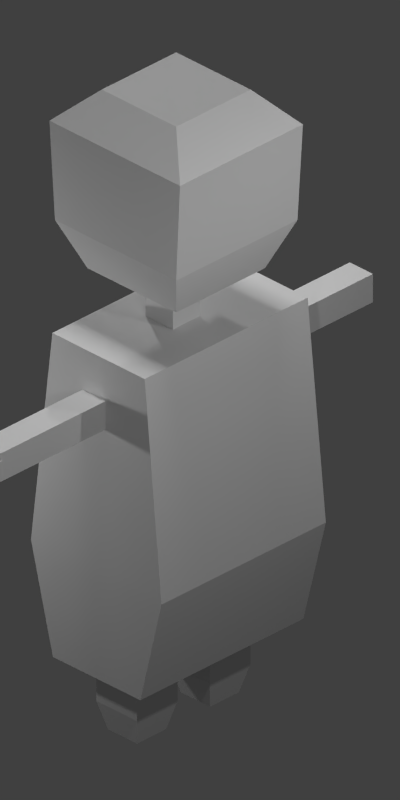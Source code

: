 # Source: indian.blend  (saved by Blender 2.69.0; exported with 4.5.12 LTS)
import bpy
from mathutils import Matrix  # noqa: F401  (used for matrix-valued properties, if any)

bpy.ops.wm.read_factory_settings(use_empty=True)
scene = bpy.context.scene
scene.name = 'Scene'

# ---- collections
col_collection_1 = bpy.data.collections.new('Collection 1'); scene.collection.children.link(col_collection_1)

# ---- materials (node trees are filled in below, after node groups)
mat_material = bpy.data.materials.new('Material')
mat_material.alpha_threshold = 0.0
mat_material.use_transparent_shadow = False
mat_material.roughness = 0.5
mat_material.line_color = (0.0, 0.0, 0.0, 1.0)

# ---- material node trees

# ---- world
world_world = bpy.data.worlds.new('World'); scene.world = world_world
world_world.color = (0.05088, 0.05088, 0.05088)
world_world.use_sun_shadow = False
world_world.sun_shadow_jitter_overblur = 0.0
world_world.cycles.sampling_method = 'MANUAL'
world_world.cycles.sample_map_resolution = 256

# ---- cameras
cam_camera_001 = bpy.data.cameras.new('Camera.001')
cam_camera_001.type = 'ORTHO'
cam_camera_001.clip_end = 100.0
cam_camera_001.lens = 35.0
cam_camera_001.sensor_width = 32.0
cam_camera_001.sensor_height = 18.0
cam_camera_001.ortho_scale = 7.314
cam_camera_001.shift_x = -0.208
cam_camera_001.shift_y = 0.202
cam_camera_001.dof.focus_distance = 0.0
cam_camera_001.dof.aperture_fstop = 128.0
cam_camera = bpy.data.cameras.new('Camera')
cam_camera.type = 'ORTHO'
cam_camera.clip_end = 100.0
cam_camera.lens = 35.0
cam_camera.sensor_width = 32.0
cam_camera.sensor_height = 18.0
cam_camera.ortho_scale = 7.314
cam_camera.shift_x = -0.2
cam_camera.shift_y = 0.232
cam_camera.dof.focus_distance = 0.0
cam_camera.dof.aperture_fstop = 128.0

# ---- lights
light_lamp_003 = bpy.data.lights.new('Lamp.003', 'POINT')
light_lamp_003.transmission_factor = 0.0
light_lamp_003.cutoff_distance = 30.0
light_lamp_003.energy = 100.0
light_lamp_003.shadow_buffer_clip_start = 1.001
light_lamp_003.shadow_soft_size = 0.1
light_lamp_003.shadow_maximum_resolution = 0.006
light_lamp_003.use_absolute_resolution = True
light_lamp_003.cycles.use_multiple_importance_sampling = False
light_lamp_002 = bpy.data.lights.new('Lamp.002', 'POINT')
light_lamp_002.transmission_factor = 0.0
light_lamp_002.cutoff_distance = 30.0
light_lamp_002.energy = 100.0
light_lamp_002.shadow_buffer_clip_start = 1.001
light_lamp_002.shadow_soft_size = 0.1
light_lamp_002.shadow_maximum_resolution = 0.006
light_lamp_002.use_absolute_resolution = True
light_lamp_002.cycles.use_multiple_importance_sampling = False
light_lamp_001 = bpy.data.lights.new('Lamp.001', 'POINT')
light_lamp_001.transmission_factor = 0.0
light_lamp_001.cutoff_distance = 30.0
light_lamp_001.energy = 100.0
light_lamp_001.shadow_buffer_clip_start = 1.001
light_lamp_001.shadow_soft_size = 0.1
light_lamp_001.shadow_maximum_resolution = 0.006
light_lamp_001.use_absolute_resolution = True
light_lamp_001.cycles.use_multiple_importance_sampling = False
light_sun = bpy.data.lights.new('Sun', 'SUN')
light_sun.transmission_factor = 0.0
light_sun.angle = 0.1993
light_sun.energy = 1.0
light_sun.shadow_buffer_clip_start = 0.5
light_sun.shadow_soft_size = 0.1
light_sun.shadow_cascade_max_distance = 1000.0
light_sun.cycles.use_multiple_importance_sampling = False
light_lamp = bpy.data.lights.new('Lamp', 'POINT')
light_lamp.transmission_factor = 0.0
light_lamp.cutoff_distance = 30.0
light_lamp.energy = 100.0
light_lamp.shadow_buffer_clip_start = 1.001
light_lamp.shadow_soft_size = 0.1
light_lamp.shadow_maximum_resolution = 0.006
light_lamp.use_absolute_resolution = True
light_lamp.cycles.use_multiple_importance_sampling = False

# ---- meshes
me_cube_005 = bpy.data.meshes.new('Cube.005')
me_cube_005.from_pydata([(-1.354, -3.407, -6.518), (-1.354, -1.407, -6.518), (11.53, -1.407, -5.869), (11.53, -3.407, -5.869), (-1.473, -3.407, -5.376), (-1.473, -1.407, -5.376), (11.44, -1.407, -4.795), (11.44, -3.407, -4.795), (11.3, -2.233, -4.787), (11.3, -2.582, -4.787), (10.46, -2.582, -4.764), (10.46, -2.233, -4.764), (11.16, -1.407, -3.559), (11.16, -3.407, -3.559), (10.39, -2.582, -3.542), (10.39, -2.233, -3.542), (10.35, -2.478, -5.936), (10.36, -2.337, -5.93), (11.53, -2.337, -5.869), (11.53, -2.478, -5.869), (10.56, -2.478, -6.36), (10.56, -2.337, -6.36), (11.47, -2.337, -6.314), (11.47, -2.478, -6.314), (9.264, -2.691, -9.336), (9.264, -2.123, -9.336), (12.92, -2.123, -9.152), (12.92, -2.691, -9.152)], [], [(4, 5, 1, 0), (5, 6, 2, 1), (6, 7, 3, 2), (7, 4, 0, 3), (3, 0, 16, 19), (4, 7, 11, 8), (11, 10, 9, 8), (6, 10, 14, 12), (6, 5, 9, 10), (5, 4, 8, 9), (13, 12, 14, 15), (11, 7, 13, 15), (10, 11, 15, 14), (7, 6, 12, 13), (19, 16, 20, 23), (2, 3, 19, 18), (1, 2, 18, 17), (0, 1, 17, 16), (23, 20, 24, 27), (18, 19, 23, 22), (17, 18, 22, 21), (16, 17, 21, 20), (24, 25, 26, 27), (22, 23, 27, 26), (21, 22, 26, 25), (20, 21, 25, 24)])
me_cube_005.use_remesh_preserve_volume = False
me_cube_005.use_remesh_preserve_attributes = False
me_cube_005.use_mirror_vertex_groups = False
me_cube_005.update()
me_cube_004 = bpy.data.meshes.new('Cube.004')
me_cube_004.from_pydata([(-1.0, -1.0, -1.0), (-1.0, 3.897, -1.0), (1.0, 3.897, -1.0), (1.0, -1.0, -1.0), (-1.0, -1.0, 1.0), (-1.0, 3.897, 1.0), (1.0, 3.897, 1.0), (1.0, -1.0, 1.0), (-1.0, 8.859, -1.0), (1.0, 8.859, -1.0), (-1.0, 8.859, 1.0), (1.0, 8.859, 1.0)], [], [(4, 5, 1, 0), (2, 1, 8, 9), (6, 7, 3, 2), (7, 4, 0, 3), (0, 1, 2, 3), (7, 6, 5, 4), (10, 11, 9, 8), (6, 2, 9, 11), (5, 6, 11, 10), (1, 5, 10, 8)])
me_cube_004.use_remesh_preserve_volume = False
me_cube_004.use_remesh_preserve_attributes = False
me_cube_004.use_mirror_vertex_groups = False
me_cube_004.update()
me_cube_006 = bpy.data.meshes.new('Cube.006')
me_cube_006.from_pydata([(-1.0, -1.0, -1.0), (-1.0, 3.897, -1.0), (1.0, 3.897, -1.0), (1.0, -1.0, -1.0), (-1.0, -1.0, 1.0), (-1.0, 3.897, 1.0), (1.0, 3.897, 1.0), (1.0, -1.0, 1.0), (-1.0, 8.859, -1.0), (1.0, 8.859, -1.0), (-1.0, 8.859, 1.0), (1.0, 8.859, 1.0)], [], [(4, 5, 1, 0), (2, 1, 8, 9), (6, 7, 3, 2), (7, 4, 0, 3), (0, 1, 2, 3), (7, 6, 5, 4), (10, 11, 9, 8), (6, 2, 9, 11), (5, 6, 11, 10), (1, 5, 10, 8)])
me_cube_006.use_remesh_preserve_volume = False
me_cube_006.use_remesh_preserve_attributes = False
me_cube_006.use_mirror_vertex_groups = False
me_cube_006.update()
me_plane = bpy.data.meshes.new('Plane')
me_plane.from_pydata([(1.0, -1.0, 0.0), (-1.0, -1.0, 0.0), (1.0, 1.0, 0.0), (-1.0, 1.0, 0.0), (1.368, -1.368, 0.8887), (-1.368, -1.368, 0.8887), (1.368, 1.368, 0.8887), (-1.368, 1.368, 0.8887), (1.473, -1.386, 2.683), (-1.473, -1.386, 2.683), (1.473, 1.386, 2.683), (-1.473, 1.386, 2.683), (0.8395, -0.8395, 3.291), (-0.8395, -0.8395, 3.291), (0.8395, 0.8395, 3.291), (-0.8395, 0.8395, 3.291)], [], [(1, 3, 2, 0), (4, 6, 10, 8), (0, 2, 6, 4), (3, 1, 5, 7), (2, 3, 7, 6), (1, 0, 4, 5), (8, 10, 14, 12), (7, 5, 9, 11), (6, 7, 11, 10), (5, 4, 8, 9), (13, 12, 14, 15), (11, 9, 13, 15), (10, 11, 15, 14), (9, 8, 12, 13)])
me_plane.use_remesh_preserve_volume = False
me_plane.use_remesh_preserve_attributes = False
me_plane.use_mirror_vertex_groups = False
me_plane.update()
me_cube_001 = bpy.data.meshes.new('Cube.001')
me_cube_001.from_pydata([(-1.0, -1.0, -1.0), (-1.0, 1.0, -1.0), (1.0, 1.0, -1.0), (1.0, -1.0, -1.0), (-1.0, -1.0, 1.0), (-1.0, 1.0, 1.0), (1.0, 1.0, 1.0), (1.0, -1.0, 1.0), (-0.715, -0.715, -2.139), (-0.715, 0.715, -2.139), (0.715, 0.715, -2.139), (0.715, -0.715, -2.139)], [], [(4, 5, 1, 0), (5, 6, 2, 1), (6, 7, 3, 2), (7, 4, 0, 3), (3, 0, 8, 11), (7, 6, 5, 4), (8, 9, 10, 11), (2, 3, 11, 10), (1, 2, 10, 9), (0, 1, 9, 8)])
me_cube_001.use_remesh_preserve_volume = False
me_cube_001.use_remesh_preserve_attributes = False
me_cube_001.use_mirror_vertex_groups = False
me_cube_001.update()
me_cube_002 = bpy.data.meshes.new('Cube.002')
me_cube_002.from_pydata([(-1.0, -1.0, -1.0), (-1.0, 1.0, -1.0), (1.0, 1.0, -1.0), (1.0, -1.0, -1.0), (-1.0, -1.0, 1.0), (-1.0, 1.0, 1.0), (1.0, 1.0, 1.0), (1.0, -1.0, 1.0), (-0.715, -0.715, -2.139), (-0.715, 0.715, -2.139), (0.715, 0.715, -2.139), (0.715, -0.715, -2.139)], [], [(4, 5, 1, 0), (5, 6, 2, 1), (6, 7, 3, 2), (7, 4, 0, 3), (3, 0, 8, 11), (7, 6, 5, 4), (8, 9, 10, 11), (2, 3, 11, 10), (1, 2, 10, 9), (0, 1, 9, 8)])
me_cube_002.use_remesh_preserve_volume = False
me_cube_002.use_remesh_preserve_attributes = False
me_cube_002.use_mirror_vertex_groups = False
me_cube_002.update()
me_cube_003 = bpy.data.meshes.new('Cube.003')
me_cube_003.from_pydata([(-1.0, -1.0, -1.0), (-1.0, 1.0, -1.0), (1.0, 1.0, -1.0), (1.0, -1.0, -1.0), (-1.0, -1.0, 3.364), (-1.0, 1.0, 3.364), (1.0, 1.0, 3.364), (1.0, -1.0, 3.364)], [], [(4, 5, 1, 0), (5, 6, 2, 1), (6, 7, 3, 2), (7, 4, 0, 3), (0, 1, 2, 3), (7, 6, 5, 4)])
me_cube_003.use_remesh_preserve_volume = False
me_cube_003.use_remesh_preserve_attributes = False
me_cube_003.use_mirror_vertex_groups = False
me_cube_003.update()
me_cube = bpy.data.meshes.new('Cube')
me_cube.from_pydata([(0.4042, -0.456, -1.0), (0.4044, -4.198, -1.0), (-1.599, -4.201, -1.004), (-1.596, -0.456, -1.0), (0.9019, -0.4376, 1.0), (0.9019, -4.21, 1.0), (-2.093, -4.21, 1.0), (-2.093, -0.4376, 1.0), (0.5026, -0.4571, 5.058), (0.5026, -4.196, 5.058), (-1.615, -4.196, 5.058), (-1.615, -0.4571, 5.058)], [], [(0, 1, 2, 3), (7, 6, 10, 11), (0, 4, 5, 1), (1, 5, 6, 2), (2, 6, 7, 3), (4, 0, 3, 7), (8, 11, 10, 9), (6, 5, 9, 10), (4, 7, 11, 8), (5, 4, 8, 9)])
me_cube.materials.append(mat_material)
me_cube.use_remesh_preserve_volume = False
me_cube.use_remesh_preserve_attributes = False
me_cube.use_mirror_vertex_groups = False
me_cube.update()
arm_body = bpy.data.armatures.new('Body')  # bones are not reproduced

# ---- objects
ob_camera_001 = bpy.data.objects.new('Camera.001', cam_camera_001)
ob_armature = bpy.data.objects.new('Armature', arm_body)
ob_cube_006 = bpy.data.objects.new('Cube.006', me_cube_005)
ob_cube_005 = bpy.data.objects.new('Cube.005', me_cube_004)
ob_cube_004 = bpy.data.objects.new('Cube.004', me_cube_006)
ob_plane = bpy.data.objects.new('Plane', me_plane)
ob_cube_001 = bpy.data.objects.new('Cube.001', me_cube_001)
ob_cube_002 = bpy.data.objects.new('Cube.002', me_cube_002)
ob_cube_003 = bpy.data.objects.new('Cube.003', me_cube_003)
ob_cube = bpy.data.objects.new('Cube', me_cube)
ob_lamp_003 = bpy.data.objects.new('Lamp.003', light_lamp_003)
ob_lamp_002 = bpy.data.objects.new('Lamp.002', light_lamp_002)
ob_lamp_001 = bpy.data.objects.new('Lamp.001', light_lamp_001)
ob_sun = bpy.data.objects.new('Sun', light_sun)
ob_lamp = bpy.data.objects.new('Lamp', light_lamp)
ob_camera = bpy.data.objects.new('Camera', cam_camera)

# ---- transforms, parenting, visibility, modifiers, constraints
ob_camera_001.location = (-7.094, 5.346, 6.672)
ob_camera_001.rotation_euler = (1.047, 0.0, 3.927)
ob_camera_001.lock_rotations_4d = False
ob_camera_001.empty_display_type = 'ARROWS'
ob_camera_001.color = (0.0, 0.0, 0.0, 0.0)
ob_camera_001.display_type = 'WIRE'
ob_camera_001.lineart.crease_threshold = 0.0
ob_armature.location = (-2.593, 0.01447, 1.341)
ob_armature.lineart.crease_threshold = 0.0
ob_cube_006.parent = ob_armature
ob_cube_006.matrix_parent_inverse = Matrix(((1.0, 0.0, 0.0, 2.593), (0.0, 1.0, 0.0, -0.01447), (0.0, 0.0, 1.0, -1.341), (0.0, 0.0, 0.0, 1.0)))
ob_cube_006.location = (0.4986, -2.624, 4.641)
ob_cube_006.rotation_euler = (0.003323, 0.0226, -1.567)
ob_cube_006.scale = (0.1764, 0.1764, 0.1764)
ob_cube_006.lineart.crease_threshold = 0.0
_vg = ob_cube_006.vertex_groups.new(name='Spine')
_vg = ob_cube_006.vertex_groups.new(name='Bone.005')
_vg = ob_cube_006.vertex_groups.new(name='LeftArm')
_vg = ob_cube_006.vertex_groups.new(name='LeftHand')
_vg = ob_cube_006.vertex_groups.new(name='Bone.008')
_vg = ob_cube_006.vertex_groups.new(name='RightArm')
_vg = ob_cube_006.vertex_groups.new(name='RightHand')
_vg = ob_cube_006.vertex_groups.new(name='Neck')
_vg = ob_cube_006.vertex_groups.new(name='Head')
_vg = ob_cube_006.vertex_groups.new(name='Bone.001')
_vg = ob_cube_006.vertex_groups.new(name='RightFoot')
_vg = ob_cube_006.vertex_groups.new(name='Bone.003')
_vg = ob_cube_006.vertex_groups.new(name='LeftFoot')
_vg = ob_cube_006.vertex_groups.new(name='RightHandObject')
_vg.add([0, 1, 2, 3, 4, 5, 6, 7, 8, 9, 10, 11, 12, 13, 14, 15, 16, 17, 18, 19, 20, 21, 22, 23, 24, 25, 26, 27], 1.0, 'REPLACE')
_m = ob_cube_006.modifiers.new('Armature', 'ARMATURE')
_m.object = ob_armature
ob_cube_005.parent = ob_armature
ob_cube_005.matrix_parent_inverse = Matrix(((1.0, 0.0, 0.0, 2.593), (0.0, 1.0, 0.0, -0.01447), (0.0, 0.0, 1.0, -1.341), (0.0, 0.0, 0.0, 1.0)))
ob_cube_005.location = (0.09148, 2.311, 3.556)
ob_cube_005.scale = (-0.1491, -0.1491, -0.1491)
ob_cube_005.lineart.crease_threshold = 0.0
_vg = ob_cube_005.vertex_groups.new(name='Spine')
_vg = ob_cube_005.vertex_groups.new(name='Bone.005')
_vg = ob_cube_005.vertex_groups.new(name='LeftArm')
_vg.add([1, 2, 5, 6], 1.0, 'REPLACE')
_vg = ob_cube_005.vertex_groups.new(name='LeftHand')
_vg.add([0, 3, 4, 7], 1.0, 'REPLACE')
_vg = ob_cube_005.vertex_groups.new(name='Bone.008')
_vg = ob_cube_005.vertex_groups.new(name='RightArm')
_vg = ob_cube_005.vertex_groups.new(name='RightHand')
_vg = ob_cube_005.vertex_groups.new(name='Neck')
_vg = ob_cube_005.vertex_groups.new(name='Head')
_vg = ob_cube_005.vertex_groups.new(name='Bone.001')
_vg = ob_cube_005.vertex_groups.new(name='RightFoot')
_vg = ob_cube_005.vertex_groups.new(name='Bone.003')
_vg = ob_cube_005.vertex_groups.new(name='LeftFoot')
_m = ob_cube_005.modifiers.new('Armature', 'ARMATURE')
_m.object = ob_armature
ob_cube_004.parent = ob_armature
ob_cube_004.matrix_parent_inverse = Matrix(((1.0, 0.0, 0.0, 2.593), (0.0, 1.0, 0.0, -0.01447), (0.0, 0.0, 1.0, -1.341), (0.0, 0.0, 0.0, 1.0)))
ob_cube_004.location = (0.09148, -1.032, 3.625)
ob_cube_004.scale = (-0.1491, -0.1491, -0.1491)
ob_cube_004.lineart.crease_threshold = 0.0
_vg = ob_cube_004.vertex_groups.new(name='RightHand')
_vg.add([8, 9, 10, 11], 1.0, 'REPLACE')
_vg = ob_cube_004.vertex_groups.new(name='RightArm')
_vg.add([1, 2, 5, 6], 1.0, 'REPLACE')
_vg = ob_cube_004.vertex_groups.new(name='Spine')
_vg = ob_cube_004.vertex_groups.new(name='Bone.005')
_vg = ob_cube_004.vertex_groups.new(name='LeftArm')
_vg = ob_cube_004.vertex_groups.new(name='LeftHand')
_vg = ob_cube_004.vertex_groups.new(name='Bone.008')
_vg = ob_cube_004.vertex_groups.new(name='Neck')
_vg = ob_cube_004.vertex_groups.new(name='Head')
_vg = ob_cube_004.vertex_groups.new(name='Bone.001')
_vg = ob_cube_004.vertex_groups.new(name='RightFoot')
_vg = ob_cube_004.vertex_groups.new(name='Bone.003')
_vg = ob_cube_004.vertex_groups.new(name='LeftFoot')
_m = ob_cube_004.modifiers.new('Armature', 'ARMATURE')
_m.object = ob_armature
ob_plane.parent = ob_armature
ob_plane.matrix_parent_inverse = Matrix(((1.0, 0.0, 0.0, 2.593), (0.0, 1.0, 0.0, -0.01447), (0.0, 0.0, 1.0, -1.341), (0.0, 0.0, 0.0, 1.0)))
ob_plane.location = (0.1323, 0.02524, 4.716)
ob_plane.scale = (0.5731, 0.5731, 0.5731)
ob_plane.lineart.crease_threshold = 0.0
_vg = ob_plane.vertex_groups.new(name='LeftArm')
_vg = ob_plane.vertex_groups.new(name='LeftHand')
_vg = ob_plane.vertex_groups.new(name='RightArm')
_vg = ob_plane.vertex_groups.new(name='RightHand')
_vg = ob_plane.vertex_groups.new(name='Head')
_vg.add([0, 1, 2, 3, 4, 5, 6, 7, 8, 9, 10, 11, 12, 13, 14, 15], 1.0, 'REPLACE')
_vg = ob_plane.vertex_groups.new(name='RightFoot')
_vg = ob_plane.vertex_groups.new(name='LeftFoot')
_m = ob_plane.modifiers.new('Armature', 'ARMATURE')
_m.object = ob_armature
ob_cube_001.parent = ob_armature
ob_cube_001.matrix_parent_inverse = Matrix(((1.0, 0.0, 0.0, 2.593), (0.0, 1.0, 0.0, -0.01447), (0.0, 0.0, 1.0, -1.341), (0.0, 0.0, 0.0, 1.0)))
ob_cube_001.location = (0.1129, -0.4624, 0.6025)
ob_cube_001.scale = (0.2629, 0.2629, 0.2629)
ob_cube_001.lineart.crease_threshold = 0.0
_vg = ob_cube_001.vertex_groups.new(name='RightFoot')
_vg.add([0, 1, 2, 3, 8, 9, 10, 11], 1.0, 'REPLACE')
_vg = ob_cube_001.vertex_groups.new(name='Spine')
_vg.add([4, 5, 6, 7], 1.0, 'REPLACE')
_vg = ob_cube_001.vertex_groups.new(name='Bone.005')
_vg = ob_cube_001.vertex_groups.new(name='LeftArm')
_vg = ob_cube_001.vertex_groups.new(name='LeftHand')
_vg = ob_cube_001.vertex_groups.new(name='Bone.008')
_vg = ob_cube_001.vertex_groups.new(name='RightArm')
_vg = ob_cube_001.vertex_groups.new(name='RightHand')
_vg = ob_cube_001.vertex_groups.new(name='Neck')
_vg = ob_cube_001.vertex_groups.new(name='Head')
_vg = ob_cube_001.vertex_groups.new(name='Bone.001')
_vg = ob_cube_001.vertex_groups.new(name='RightFoot')
_vg = ob_cube_001.vertex_groups.new(name='Bone.003')
_vg = ob_cube_001.vertex_groups.new(name='LeftFoot')
_m = ob_cube_001.modifiers.new('Armature', 'ARMATURE')
_m.object = ob_armature
ob_cube_002.parent = ob_armature
ob_cube_002.matrix_parent_inverse = Matrix(((1.0, 0.0, 0.0, 2.593), (0.0, 1.0, 0.0, -0.01447), (0.0, 0.0, 1.0, -1.341), (0.0, 0.0, 0.0, 1.0)))
ob_cube_002.location = (0.1123, 0.4803, 0.607)
ob_cube_002.scale = (0.2629, 0.2629, 0.2629)
ob_cube_002.lineart.crease_threshold = 0.0
_vg = ob_cube_002.vertex_groups.new(name='LeftFoot')
_vg.add([0, 1, 2, 3, 8, 9, 10, 11], 1.0, 'REPLACE')
_vg = ob_cube_002.vertex_groups.new(name='Spine')
_vg.add([4, 5, 6, 7], 1.0, 'REPLACE')
_vg = ob_cube_002.vertex_groups.new(name='Bone.005')
_vg = ob_cube_002.vertex_groups.new(name='LeftArm')
_vg = ob_cube_002.vertex_groups.new(name='LeftHand')
_vg = ob_cube_002.vertex_groups.new(name='Bone.008')
_vg = ob_cube_002.vertex_groups.new(name='RightArm')
_vg = ob_cube_002.vertex_groups.new(name='RightHand')
_vg = ob_cube_002.vertex_groups.new(name='Neck')
_vg = ob_cube_002.vertex_groups.new(name='Head')
_vg = ob_cube_002.vertex_groups.new(name='Bone.001')
_vg = ob_cube_002.vertex_groups.new(name='RightFoot')
_vg = ob_cube_002.vertex_groups.new(name='Bone.003')
_vg = ob_cube_002.vertex_groups.new(name='LeftFoot')
_m = ob_cube_002.modifiers.new('Armature', 'ARMATURE')
_m.object = ob_armature
ob_cube_003.parent = ob_armature
ob_cube_003.matrix_parent_inverse = Matrix(((1.0, 0.0, 0.0, 2.593), (0.0, 1.0, 0.0, -0.01447), (0.0, 0.0, 1.0, -1.341), (0.0, 0.0, 0.0, 1.0)))
ob_cube_003.location = (0.1123, 0.002353, 4.247)
ob_cube_003.scale = (0.1762, 0.1762, 0.1762)
ob_cube_003.lineart.crease_threshold = 0.0
_vg = ob_cube_003.vertex_groups.new(name='Spine')
_vg = ob_cube_003.vertex_groups.new(name='Bone.005')
_vg = ob_cube_003.vertex_groups.new(name='LeftArm')
_vg = ob_cube_003.vertex_groups.new(name='LeftHand')
_vg = ob_cube_003.vertex_groups.new(name='Bone.008')
_vg = ob_cube_003.vertex_groups.new(name='RightArm')
_vg = ob_cube_003.vertex_groups.new(name='RightHand')
_vg = ob_cube_003.vertex_groups.new(name='Neck')
_vg.add([0, 1, 2, 3, 4, 5, 6, 7], 1.0, 'REPLACE')
_vg = ob_cube_003.vertex_groups.new(name='Head')
_vg = ob_cube_003.vertex_groups.new(name='Bone.001')
_vg = ob_cube_003.vertex_groups.new(name='RightFoot')
_vg = ob_cube_003.vertex_groups.new(name='Bone.003')
_vg = ob_cube_003.vertex_groups.new(name='LeftFoot')
_m = ob_cube_003.modifiers.new('Armature', 'ARMATURE')
_m.object = ob_armature
ob_cube.parent = ob_armature
ob_cube.matrix_parent_inverse = Matrix(((1.0, 0.0, 0.0, 2.593), (0.0, 1.0, 0.0, -0.01447), (0.0, 0.0, 1.0, -1.341), (0.0, 0.0, 0.0, 1.0)))
ob_cube.location = (0.462, 1.369, 1.362)
ob_cube.scale = (0.5634, 0.5634, 0.5634)
ob_cube.lock_rotations_4d = False
ob_cube.empty_display_type = 'ARROWS'
ob_cube.color = (1.0, 0.0, 0.03409, 1.0)
ob_cube.lineart.crease_threshold = 0.0
_vg = ob_cube.vertex_groups.new(name='Spine')
_vg.add([0, 1, 2, 3, 4, 5, 6, 7, 8, 9, 10, 11], 1.0, 'REPLACE')
_vg = ob_cube.vertex_groups.new(name='LeftArm')
_vg = ob_cube.vertex_groups.new(name='LeftHand')
_vg = ob_cube.vertex_groups.new(name='RightArm')
_vg = ob_cube.vertex_groups.new(name='RightHand')
_vg = ob_cube.vertex_groups.new(name='Head')
_vg = ob_cube.vertex_groups.new(name='RightFoot')
_vg = ob_cube.vertex_groups.new(name='LeftFoot')
_m = ob_cube.modifiers.new('Armature', 'ARMATURE')
_m.object = ob_armature
ob_lamp_003.location = (4.119, -2.939, 5.94)
ob_lamp_003.rotation_euler = (0.6503, 0.05522, 1.866)
ob_lamp_003.lock_rotations_4d = False
ob_lamp_003.empty_display_type = 'ARROWS'
ob_lamp_003.color = (0.0, 0.0, 0.0, 0.0)
ob_lamp_003.lineart.crease_threshold = 0.0
ob_lamp_002.location = (-2.597, -2.939, 3.554)
ob_lamp_002.rotation_euler = (0.6503, 0.05522, 1.866)
ob_lamp_002.lock_rotations_4d = False
ob_lamp_002.empty_display_type = 'ARROWS'
ob_lamp_002.color = (0.0, 0.0, 0.0, 0.0)
ob_lamp_002.lineart.crease_threshold = 0.0
ob_lamp_001.location = (-2.448, 1.254, 5.904)
ob_lamp_001.rotation_euler = (0.6503, 0.05522, 1.866)
ob_lamp_001.lock_rotations_4d = False
ob_lamp_001.empty_display_type = 'ARROWS'
ob_lamp_001.color = (0.0, 0.0, 0.0, 0.0)
ob_lamp_001.lineart.crease_threshold = 0.0
ob_sun.location = (-12.15, -1.393, 8.762)
ob_sun.lineart.crease_threshold = 0.0
ob_lamp.location = (4.101, 1.005, 5.904)
ob_lamp.rotation_euler = (0.6503, 0.05522, 1.866)
ob_lamp.lock_rotations_4d = False
ob_lamp.empty_display_type = 'ARROWS'
ob_lamp.color = (0.0, 0.0, 0.0, 0.0)
ob_lamp.lineart.crease_threshold = 0.0
ob_camera.location = (7.868, -5.334, 6.713)
ob_camera.rotation_euler = (1.047, 0.0, 0.7854)
ob_camera.lock_rotations_4d = False
ob_camera.empty_display_type = 'ARROWS'
ob_camera.color = (0.0, 0.0, 0.0, 0.0)
ob_camera.display_type = 'WIRE'
ob_camera.lineart.crease_threshold = 0.0

# ---- collection membership
col_collection_1.objects.link(ob_camera_001)
col_collection_1.objects.link(ob_armature)
col_collection_1.objects.link(ob_cube_006)
col_collection_1.objects.link(ob_cube_005)
col_collection_1.objects.link(ob_cube_004)
col_collection_1.objects.link(ob_plane)
col_collection_1.objects.link(ob_cube_001)
col_collection_1.objects.link(ob_cube_002)
col_collection_1.objects.link(ob_cube_003)
col_collection_1.objects.link(ob_cube)
col_collection_1.objects.link(ob_lamp_003)
col_collection_1.objects.link(ob_lamp_002)
col_collection_1.objects.link(ob_lamp_001)
col_collection_1.objects.link(ob_sun)
col_collection_1.objects.link(ob_lamp)
col_collection_1.objects.link(ob_camera)

# ---- scene / render settings (as saved in the file)
scene.camera = ob_camera
scene.frame_start = 1; scene.frame_end = 22; scene.frame_set(23)
scene.render.engine = 'BLENDER_EEVEE_NEXT'
scene.render.image_settings.compression = 90
scene.render.resolution_x = 40
scene.render.resolution_y = 80
scene.render.dither_intensity = 0.0
scene.render.film_transparent = True
scene.render.use_compositing = False
scene.render.use_sequencer = False
scene.cycles.use_denoising = False
scene.cycles.samples = 10
scene.cycles.sampling_pattern = 'TABULATED_SOBOL'
scene.cycles.light_sampling_threshold = 0.0
scene.cycles.use_adaptive_sampling = False
scene.cycles.use_light_tree = False
scene.cycles.blur_glossy = 0.0
scene.cycles.volume_bounces = 1
scene.cycles.pixel_filter_type = 'GAUSSIAN'
scene.cycles.sample_clamp_indirect = 0.0
scene.view_settings.view_transform = 'Standard'
bpy.context.view_layer.update()
